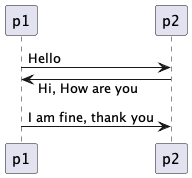

The diagram above was rendered by PlantUML. Its source (embedded in the PNG):
@startuml

skinparam responseMessageBelowArrow true

p1->p2: Hello
p1<-p2: Hi, How are you
p1->p2: I am fine, thank you

@enduml